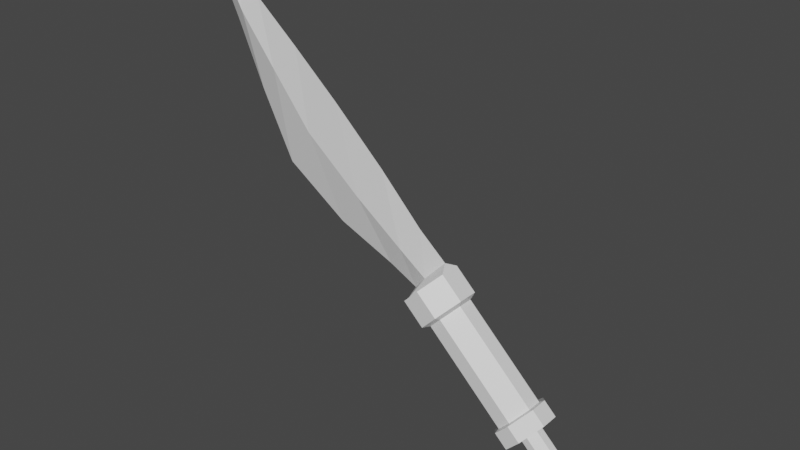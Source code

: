 # Source: untitled.blend  (saved by Blender 2.93.21; exported with 4.5.12 LTS)
import bpy
from mathutils import Matrix  # noqa: F401  (used for matrix-valued properties, if any)

bpy.ops.wm.read_factory_settings(use_empty=True)
scene = bpy.context.scene
scene.name = 'Scene'

# ---- collections
col_collection = bpy.data.collections.new('Collection'); scene.collection.children.link(col_collection)

# ---- materials (node trees are filled in below, after node groups)
mat_material = bpy.data.materials.new('Material')
mat_material.alpha_threshold = 0.0
mat_material.use_transparent_shadow = False
mat_material.line_color = (0.0, 0.0, 0.0, 1.0)

# ---- material node trees
mat_material.use_nodes = True; mat_material.node_tree.nodes.clear()
_N = mat_material.node_tree.nodes; _L = mat_material.node_tree.links
n0 = _N.new('ShaderNodeOutputMaterial'); n0.name = 'Material Output'; n0.location = (300, 300)
n1 = _N.new('ShaderNodeBsdfPrincipled'); n1.name = 'Principled BSDF'; n1.location = (10, 300)
n1.distribution = 'GGX'
n1.subsurface_method = 'BURLEY'
n1.inputs[2].default_value = 0.4
n1.inputs[3].default_value = 1.45
n1.inputs[27].default_value = (0.0, 0.0, 0.0, 1.0)
n1.inputs[28].default_value = 1.0
_L.new(n1.outputs[0], n0.inputs[0])
n0.is_active_output = True

# ---- world
world_world = bpy.data.worlds.new('World'); scene.world = world_world
world_world.use_nodes = True; world_world.node_tree.nodes.clear()
_N = world_world.node_tree.nodes; _L = world_world.node_tree.links
n0 = _N.new('ShaderNodeOutputWorld'); n0.name = 'World Output'; n0.location = (300, 300)
n1 = _N.new('ShaderNodeBackground'); n1.name = 'Background'; n1.location = (10, 300)
n1.inputs[0].default_value = (0.05088, 0.05088, 0.05088, 1.0)
_L.new(n1.outputs[0], n0.inputs[0])
n0.is_active_output = True
world_world.color = (0.05088, 0.05088, 0.05088)
world_world.use_sun_shadow = False
world_world.sun_shadow_jitter_overblur = 0.0

# ---- meshes
me_cube_001 = bpy.data.meshes.new('Cube.001')
me_cube_001.from_pydata([(0.08356, 0.3816, 0.1192), (0.2613, 0.1252, 0.304), (-0.2703, 0.1252, -0.2488), (-0.09258, 0.3816, -0.06401), (0.2613, -0.1289, 0.304), (0.08356, -0.3853, 0.1192), (-0.09257, -0.3853, -0.06401), (-0.2703, -0.1289, -0.2488), (-0.04444, 0.1735, 0.7596), (-0.2695, 0.4981, 0.5256), (-0.5125, 0.4981, 0.2728), (-0.7376, 0.1735, 0.03879), (-0.2695, -0.5019, 0.5256), (-0.04444, -0.1772, 0.7596), (-0.7376, -0.1772, 0.03879), (-0.5125, -0.5019, 0.2728), (-0.1635, 0.4981, -0.06276), (-0.3886, 0.1735, -0.2968), (0.07952, -0.5019, 0.19), (0.3046, -0.1772, 0.424), (-0.3886, -0.1772, -0.2968), (-0.1635, -0.5019, -0.06276), (0.3046, 0.1735, 0.424), (0.07952, 0.4981, 0.19), (1.225, 0.3816, -1.331), (1.048, 0.1252, -1.516), (1.401, -0.3853, -1.148), (1.579, -0.1289, -0.9633), (1.048, -0.1289, -1.516), (1.225, -0.3853, -1.331), (1.579, 0.1252, -0.9633), (1.401, 0.3816, -1.148), (1.221, 0.4681, -1.366), (1.003, 0.1539, -1.593), (1.436, -0.4718, -1.142), (1.654, -0.1576, -0.9154), (1.003, -0.1576, -1.593), (1.221, -0.4718, -1.366), (1.654, 0.1539, -0.9154), (1.436, 0.4681, -1.142), (1.429, 0.4681, -1.567), (1.212, 0.1539, -1.794), (1.645, -0.4718, -1.343), (1.863, -0.1576, -1.116), (1.212, -0.1576, -1.794), (1.429, -0.4718, -1.567), (1.863, 0.1539, -1.116), (1.645, 0.4681, -1.343), (1.505, 0.1907, -1.513), (1.416, 0.06196, -1.605), (1.594, -0.1944, -1.421), (1.683, -0.06566, -1.328), (1.416, -0.06566, -1.605), (1.505, -0.1944, -1.513), (1.683, 0.06196, -1.328), (1.594, 0.1907, -1.421), (1.898, 0.1907, -1.89), (1.808, 0.06196, -1.983), (1.986, -0.1944, -1.798), (2.075, -0.06566, -1.705), (1.808, -0.06566, -1.983), (1.898, -0.1944, -1.89), (2.075, 0.06196, -1.705), (1.986, 0.1907, -1.798), (2.02, 0.07793, -1.956), (1.983, 0.02459, -1.994), (2.057, -0.08163, -1.918), (2.094, -0.02829, -1.879), (1.983, -0.02829, -1.994), (2.02, -0.08163, -1.956), (2.094, 0.02459, -1.879), (2.057, 0.07793, -1.918), (2.633, -0.001849, -2.509), (-0.6959, 0.004451, 0.223), (-0.436, -0.109, 0.5171), (-0.436, 0.1184, 0.5171), (-0.9235, -0.109, 0.8563), (-1.192, 0.004451, 0.4677), (-0.9235, 0.1184, 0.8563), (-1.787, -0.109, 1.479), (-2.206, 0.004451, 0.8812), (-1.787, 0.1184, 1.479), (-2.782, -0.109, 2.288), (-3.297, 0.00445, 1.616), (-2.782, 0.1184, 2.288), (-3.495, -0.109, 3.171), (-3.873, 0.00445, 2.739), (-3.495, 0.1184, 3.171), (-4.139, -0.109, 3.981), (-4.335, 0.00445, 3.771), (-4.139, 0.1184, 3.981), (-4.49, -0.07726, 4.535), (-4.488, 0.08567, 4.537), (-4.63, 0.00445, 4.387), (-4.658, 0.00445, 4.908), (-0.6228, 0.004916, 1.249), (-2.301, 0.004916, 2.887), (-3.891, 0.004916, 4.243), (-0.1414, 0.004916, 0.8408), (-1.377, 0.004916, 2.024), (-3.115, 0.004916, 3.595), (-4.366, 0.004916, 4.665)], [], [(11, 17, 20, 14), (8, 11, 73, 75), (21, 18, 12, 15), (22, 8, 13, 19), (1, 4, 27, 30), (17, 11, 10, 16), (19, 13, 12, 18), (14, 20, 21, 15), (8, 22, 23, 9), (10, 9, 23, 16), (3, 2, 17, 16), (5, 4, 19, 18), (7, 6, 21, 20), (1, 0, 23, 22), (0, 3, 16, 23), (2, 7, 20, 17), (4, 1, 22, 19), (6, 5, 18, 21), (28, 25, 33, 36), (3, 0, 31, 24), (6, 7, 28, 29), (2, 3, 24, 25), (5, 6, 29, 26), (7, 2, 25, 28), (0, 1, 30, 31), (4, 5, 26, 27), (33, 32, 40, 41), (31, 30, 38, 39), (27, 26, 34, 35), (30, 27, 35, 38), (24, 31, 39, 32), (29, 28, 36, 37), (25, 24, 32, 33), (26, 29, 37, 34), (46, 43, 51, 54), (34, 37, 45, 42), (36, 33, 41, 44), (39, 38, 46, 47), (35, 34, 42, 43), (38, 35, 43, 46), (32, 39, 47, 40), (37, 36, 44, 45), (51, 50, 58, 59), (40, 47, 55, 48), (45, 44, 52, 53), (41, 40, 48, 49), (42, 45, 53, 50), (44, 41, 49, 52), (47, 46, 54, 55), (43, 42, 50, 51), (58, 61, 69, 66), (54, 51, 59, 62), (48, 55, 63, 56), (53, 52, 60, 61), (49, 48, 56, 57), (50, 53, 61, 58), (52, 49, 57, 60), (55, 54, 62, 63), (69, 68, 72), (60, 57, 65, 68), (63, 62, 70, 71), (59, 58, 66, 67), (62, 59, 67, 70), (56, 63, 71, 64), (61, 60, 68, 69), (57, 56, 64, 65), (65, 64, 72), (66, 69, 72), (68, 65, 72), (71, 70, 72), (67, 66, 72), (70, 67, 72), (64, 71, 72), (11, 8, 9, 10), (13, 14, 15, 12), (13, 8, 75, 98, 74), (11, 14, 73), (14, 13, 74, 73), (74, 98, 95, 76), (76, 95, 99, 79), (75, 73, 77, 78), (73, 74, 76, 77), (78, 77, 80, 81), (77, 76, 79, 80), (82, 96, 100, 85), (80, 79, 82, 83), (79, 99, 96, 82), (81, 80, 83, 84), (87, 86, 89, 90), (84, 83, 86, 87), (83, 82, 85, 86), (86, 85, 88, 89), (85, 100, 97, 88), (91, 101, 94), (89, 88, 91, 93), (88, 97, 101, 91), (90, 89, 93, 92), (92, 93, 94), (93, 91, 94), (100, 96, 84, 87), (101, 97, 90, 92), (97, 100, 87, 90), (95, 98, 75, 78), (99, 95, 78, 81), (96, 99, 81, 84), (94, 101, 92)])
_uv = me_cube_001.uv_layers.new(name='UVMap')
_uv.uv.foreach_set('vector', [0.125, 0.5812, 0.375, 0.5812, 0.375, 0.6688, 0.125, 0.6688, 0.625, 0.1688, 0.375, 0.1688, 0.375, 0.1688, 0.5199, 0.1688, 0.4562, 0.75, 0.5438, 0.75, 0.5438, 1.0, 0.4562, 1.0, 0.625, 0.5812, 0.875, 0.5812, 0.875, 0.6688, 0.625, 0.6688, 0.5959, 0.5932, 0.5959, 0.6568, 0.5959, 0.6568, 0.5959, 0.5932, 0.375, 0.5812, 0.125, 0.5812, 0.125, 0.5, 0.375, 0.5, 0.625, 0.75, 0.625, 1.0, 0.5438, 1.0, 0.5438, 0.75, 0.125, 0.6688, 0.375, 0.6688, 0.375, 0.75, 0.125, 0.75, 0.625, 0.25, 0.625, 0.5, 0.5438, 0.5, 0.5438, 0.25, 0.4562, 0.25, 0.5438, 0.25, 0.5438, 0.5, 0.4562, 0.5, 0.4682, 0.5291, 0.4041, 0.5932, 0.375, 0.5812, 0.4562, 0.5, 0.5318, 0.7209, 0.5959, 0.6568, 0.625, 0.6688, 0.5438, 0.75, 0.4041, 0.6568, 0.4682, 0.7209, 0.4562, 0.75, 0.375, 0.6688, 0.5959, 0.5932, 0.5318, 0.5291, 0.5438, 0.5, 0.625, 0.5812, 0.5318, 0.5291, 0.4682, 0.5291, 0.4562, 0.5, 0.5438, 0.5, 0.4041, 0.5932, 0.4041, 0.6568, 0.375, 0.6688, 0.375, 0.5812, 0.5959, 0.6568, 0.5959, 0.5932, 0.625, 0.5812, 0.625, 0.6688, 0.4682, 0.7209, 0.5318, 0.7209, 0.5438, 0.75, 0.4562, 0.75, 0.4041, 0.6568, 0.4041, 0.5932, 0.4041, 0.5932, 0.4041, 0.6568, 0.4682, 0.5291, 0.5318, 0.5291, 0.5318, 0.5291, 0.4682, 0.5291, 0.4682, 0.7209, 0.4041, 0.6568, 0.4041, 0.6568, 0.4682, 0.7209, 0.4041, 0.5932, 0.4682, 0.5291, 0.4682, 0.5291, 0.4041, 0.5932, 0.5318, 0.7209, 0.4682, 0.7209, 0.4682, 0.7209, 0.5318, 0.7209, 0.4041, 0.6568, 0.4041, 0.5932, 0.4041, 0.5932, 0.4041, 0.6568, 0.5318, 0.5291, 0.5959, 0.5932, 0.5959, 0.5932, 0.5318, 0.5291, 0.5959, 0.6568, 0.5318, 0.7209, 0.5318, 0.7209, 0.5959, 0.6568, 0.4041, 0.5932, 0.4682, 0.5291, 0.4682, 0.5291, 0.4041, 0.5932, 0.5318, 0.5291, 0.5959, 0.5932, 0.5959, 0.5932, 0.5318, 0.5291, 0.5959, 0.6568, 0.5318, 0.7209, 0.5318, 0.7209, 0.5959, 0.6568, 0.5959, 0.5932, 0.5959, 0.6568, 0.5959, 0.6568, 0.5959, 0.5932, 0.4682, 0.5291, 0.5318, 0.5291, 0.5318, 0.5291, 0.4682, 0.5291, 0.4682, 0.7209, 0.4041, 0.6568, 0.4041, 0.6568, 0.4682, 0.7209, 0.4041, 0.5932, 0.4682, 0.5291, 0.4682, 0.5291, 0.4041, 0.5932, 0.5318, 0.7209, 0.4682, 0.7209, 0.4682, 0.7209, 0.5318, 0.7209, 0.5959, 0.5932, 0.5959, 0.6568, 0.5959, 0.6568, 0.5959, 0.5932, 0.5318, 0.7209, 0.4682, 0.7209, 0.4682, 0.7209, 0.5318, 0.7209, 0.4041, 0.6568, 0.4041, 0.5932, 0.4041, 0.5932, 0.4041, 0.6568, 0.5318, 0.5291, 0.5959, 0.5932, 0.5959, 0.5932, 0.5318, 0.5291, 0.5959, 0.6568, 0.5318, 0.7209, 0.5318, 0.7209, 0.5959, 0.6568, 0.5959, 0.5932, 0.5959, 0.6568, 0.5959, 0.6568, 0.5959, 0.5932, 0.4682, 0.5291, 0.5318, 0.5291, 0.5318, 0.5291, 0.4682, 0.5291, 0.4682, 0.7209, 0.4041, 0.6568, 0.4041, 0.6568, 0.4682, 0.7209, 0.5959, 0.6568, 0.5318, 0.7209, 0.5318, 0.7209, 0.5959, 0.6568, 0.4682, 0.5291, 0.5318, 0.5291, 0.5318, 0.5291, 0.4682, 0.5291, 0.4682, 0.7209, 0.4041, 0.6568, 0.4041, 0.6568, 0.4682, 0.7209, 0.4041, 0.5932, 0.4682, 0.5291, 0.4682, 0.5291, 0.4041, 0.5932, 0.5318, 0.7209, 0.4682, 0.7209, 0.4682, 0.7209, 0.5318, 0.7209, 0.4041, 0.6568, 0.4041, 0.5932, 0.4041, 0.5932, 0.4041, 0.6568, 0.5318, 0.5291, 0.5959, 0.5932, 0.5959, 0.5932, 0.5318, 0.5291, 0.5959, 0.6568, 0.5318, 0.7209, 0.5318, 0.7209, 0.5959, 0.6568, 0.5318, 0.7209, 0.4682, 0.7209, 0.4682, 0.7209, 0.5318, 0.7209, 0.5959, 0.5932, 0.5959, 0.6568, 0.5959, 0.6568, 0.5959, 0.5932, 0.4682, 0.5291, 0.5318, 0.5291, 0.5318, 0.5291, 0.4682, 0.5291, 0.4682, 0.7209, 0.4041, 0.6568, 0.4041, 0.6568, 0.4682, 0.7209, 0.4041, 0.5932, 0.4682, 0.5291, 0.4682, 0.5291, 0.4041, 0.5932, 0.5318, 0.7209, 0.4682, 0.7209, 0.4682, 0.7209, 0.5318, 0.7209, 0.4041, 0.6568, 0.4041, 0.5932, 0.4041, 0.5932, 0.4041, 0.6568, 0.5318, 0.5291, 0.5959, 0.5932, 0.5959, 0.5932, 0.5318, 0.5291, 0.4682, 0.7209, 0.4041, 0.6568, 0.4682, 0.7209, 0.4041, 0.6568, 0.4041, 0.5932, 0.4041, 0.5932, 0.4041, 0.6568, 0.5318, 0.5291, 0.5959, 0.5932, 0.5959, 0.5932, 0.5318, 0.5291, 0.5959, 0.6568, 0.5318, 0.7209, 0.5318, 0.7209, 0.5959, 0.6568, 0.5959, 0.5932, 0.5959, 0.6568, 0.5959, 0.6568, 0.5959, 0.5932, 0.4682, 0.5291, 0.5318, 0.5291, 0.5318, 0.5291, 0.4682, 0.5291, 0.4682, 0.7209, 0.4041, 0.6568, 0.4041, 0.6568, 0.4682, 0.7209, 0.4041, 0.5932, 0.4682, 0.5291, 0.4682, 0.5291, 0.4041, 0.5932, 0.4041, 0.5932, 0.4682, 0.5291, 0.4041, 0.5932, 0.5318, 0.7209, 0.4682, 0.7209, 0.5318, 0.7209, 0.4041, 0.6568, 0.4041, 0.5932, 0.4041, 0.6568, 0.5318, 0.5291, 0.5959, 0.5932, 0.5318, 0.5291, 0.5959, 0.6568, 0.5318, 0.7209, 0.5959, 0.6568, 0.5959, 0.5932, 0.5959, 0.6568, 0.5959, 0.5932, 0.4682, 0.5291, 0.5318, 0.5291, 0.4682, 0.5291, 0.375, 0.1688, 0.625, 0.1688, 0.5438, 0.25, 0.4562, 0.25, 0.625, 0.08117, 0.375, 0.08117, 0.4562, 0.0, 0.5438, 0.0, 0.875, 0.6688, 0.875, 0.5812, 0.875, 0.5781, 0.875, 0.625, 0.875, 0.6721, 0.125, 0.5812, 0.125, 0.6688, 0.125, 0.5812, 0.375, 0.08117, 0.625, 0.08117, 0.5199, 0.08117, 0.375, 0.08117, 0.875, 0.6721, 0.875, 0.625, 0.875, 0.625, 0.875, 0.6941, 0.875, 0.6941, 0.875, 0.625, 0.875, 0.625, 0.875, 0.714, 0.5199, 0.1688, 0.375, 0.1688, 0.375, 0.1688, 0.5199, 0.1688, 0.375, 0.08117, 0.5199, 0.08117, 0.5199, 0.08117, 0.375, 0.08117, 0.5199, 0.1688, 0.375, 0.1688, 0.375, 0.1688, 0.5199, 0.1688, 0.375, 0.08117, 0.5199, 0.08117, 0.5199, 0.08117, 0.375, 0.08117, 0.875, 0.7238, 0.875, 0.625, 0.875, 0.625, 0.875, 0.7026, 0.375, 0.08117, 0.5199, 0.08117, 0.5199, 0.08117, 0.375, 0.08117, 0.875, 0.714, 0.875, 0.625, 0.875, 0.625, 0.875, 0.7238, 0.5199, 0.1688, 0.375, 0.1688, 0.375, 0.1688, 0.5199, 0.1688, 0.5199, 0.1688, 0.375, 0.1688, 0.375, 0.1688, 0.5199, 0.1688, 0.5199, 0.1688, 0.375, 0.1688, 0.375, 0.1688, 0.5199, 0.1688, 0.375, 0.08117, 0.5199, 0.08117, 0.5199, 0.08117, 0.375, 0.08117, 0.375, 0.08117, 0.5199, 0.08117, 0.5199, 0.08117, 0.375, 0.08117, 0.875, 0.7026, 0.875, 0.625, 0.875, 0.625, 0.875, 0.68, 0.875, 0.656, 0.875, 0.625, 0.875, 0.6507, 0.375, 0.08117, 0.5199, 0.08117, 0.5473, 0.08117, 0.375, 0.08117, 0.875, 0.68, 0.875, 0.625, 0.875, 0.625, 0.875, 0.656, 0.5199, 0.1688, 0.375, 0.1688, 0.375, 0.1688, 0.5501, 0.1688, 0.5501, 0.1688, 0.375, 0.1688, 0.5199, 0.1688, 0.375, 0.08117, 0.5473, 0.08117, 0.375, 0.08117, 0.875, 0.625, 0.875, 0.625, 0.875, 0.5262, 0.875, 0.5475, 0.875, 0.625, 0.875, 0.625, 0.875, 0.5701, 0.875, 0.5946, 0.875, 0.625, 0.875, 0.625, 0.875, 0.5475, 0.875, 0.5701, 0.875, 0.625, 0.875, 0.625, 0.875, 0.5781, 0.875, 0.556, 0.875, 0.625, 0.875, 0.625, 0.875, 0.556, 0.875, 0.536, 0.875, 0.625, 0.875, 0.625, 0.875, 0.536, 0.875, 0.5262, 0.875, 0.6507, 0.875, 0.625, 0.875, 0.5946])
me_cube_001.materials.append(mat_material)
me_cube_001.use_remesh_preserve_volume = False
me_cube_001.use_remesh_preserve_attributes = False
me_cube_001.use_mirror_vertex_groups = False
me_cube_001.update()

# ---- objects
ob_cube_001 = bpy.data.objects.new('Cube.001', me_cube_001)

# ---- transforms, parenting, visibility, modifiers, constraints
ob_cube_001.location = (0.2165, 0.00185, -0.2314)
ob_cube_001.lock_rotations_4d = False
ob_cube_001.empty_display_type = 'ARROWS'
ob_cube_001.lineart.crease_threshold = 0.0

# ---- collection membership
col_collection.objects.link(ob_cube_001)

# ---- scene / render settings (as saved in the file)
scene.frame_start = 1; scene.frame_end = 250; scene.frame_set(1)
scene.render.engine = 'BLENDER_EEVEE_NEXT'
scene.cycles.use_denoising = False
scene.cycles.samples = 128
scene.cycles.sampling_pattern = 'TABULATED_SOBOL'
scene.cycles.use_adaptive_sampling = False
scene.cycles.use_light_tree = False
scene.view_settings.view_transform = 'Filmic'
bpy.context.view_layer.update()

# ---- added for rendering (the .blend has no active camera and no usable light): camera, sun
cam_auto = bpy.data.cameras.new('AutoCamera')
cam_auto.lens = 50.0
cam_auto.sensor_width = 36.0
cam_auto.clip_end = 1000.0
ob_auto_camera = bpy.data.objects.new('AutoCamera', cam_auto)
scene.collection.objects.link(ob_auto_camera)
ob_auto_camera.location = (8.87067, -11.6, 8.70154)
ob_auto_camera.rotation_euler = (1.09748, -7.21219e-08, 0.694738)
scene.camera = ob_auto_camera
light_auto_sun = bpy.data.lights.new('AutoSun', 'SUN')
light_auto_sun.energy = 3.0
light_auto_sun.angle = 0.0523599
ob_auto_sun = bpy.data.objects.new('AutoSun', light_auto_sun)
scene.collection.objects.link(ob_auto_sun)
ob_auto_sun.rotation_euler = (0.872665, 0.174533, 0.523599)
bpy.context.view_layer.update()

